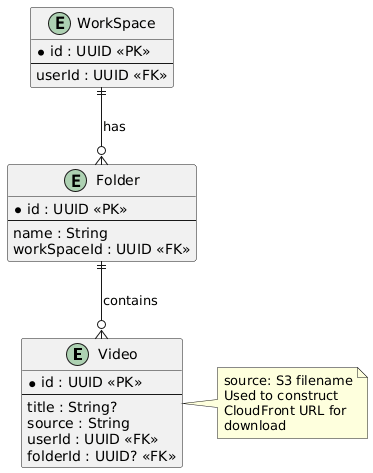

The diagram above was rendered by PlantUML. Its source (embedded in the PNG):
@startuml
entity "Video" as video {
  * id : UUID <<PK>>
  --
  title : String?
  source : String
  userId : UUID <<FK>>
  folderId : UUID? <<FK>>
}

entity "Folder" as folder {
  * id : UUID <<PK>>
  --
  name : String
  workSpaceId : UUID <<FK>>
}

entity "WorkSpace" as workspace {
  * id : UUID <<PK>>
  --
  userId : UUID <<FK>>
}

note right of video
  source: S3 filename
  Used to construct
  CloudFront URL for
  download
end note

folder ||--o{ video : "contains"
workspace ||--o{ folder : "has"
@enduml